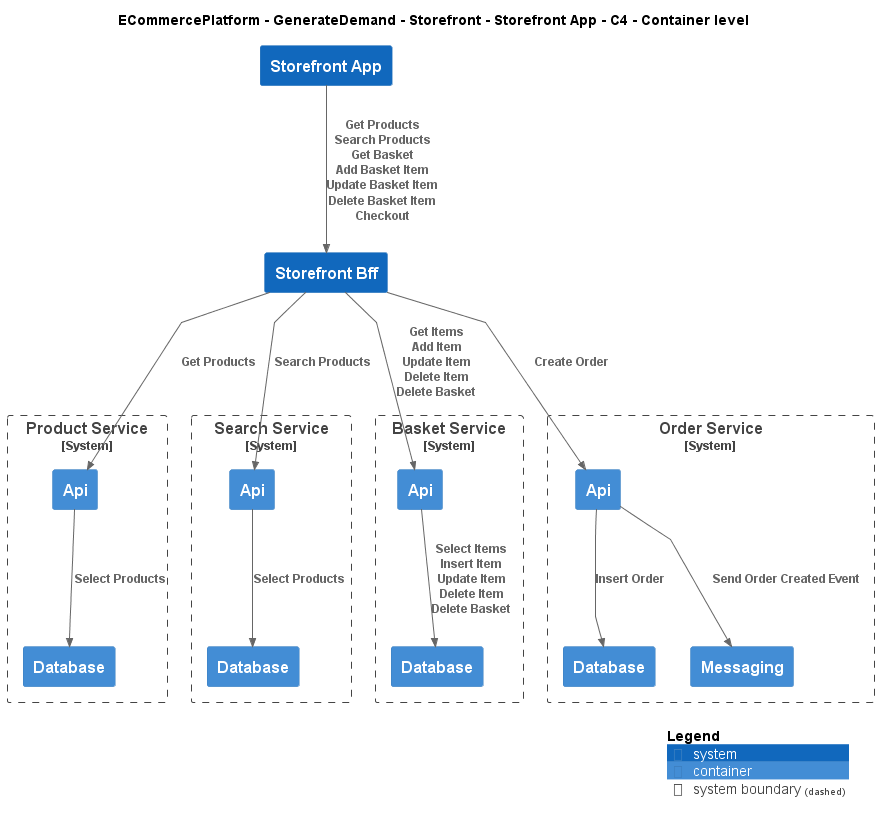

The diagram above was rendered by PlantUML. Its source (embedded in the PNG):
@startuml
!include ..\..\..\..\..\.c4s\C4_Container.puml

AddElementTag("c4interflow:lifecycle:new", $bgColor=green, $fontColor=#ffffff, $borderColor=green, $shadowing="False")
AddElementTag("c4interflow:lifecycle:changed", $bgColor=orange, $fontColor=#ffffff, $borderColor=orange, $shadowing="False")
AddElementTag("c4interflow:lifecycle:removed", $bgColor=red, $fontColor=#ffffff, $borderColor=red, $shadowing="False")

AddRelTag("c4interflow:lifecycle:new", $textColor=green, $lineColor=green)
AddRelTag("c4interflow:lifecycle:changed", $textColor=orange, $lineColor=orange)
AddRelTag("c4interflow:lifecycle:removed", $textColor=red, $lineColor=red)

SHOW_PERSON_PORTRAIT()
LAYOUT_TOP_DOWN()

skinparam linetype polyline

title ECommercePlatform - GenerateDemand - Storefront - Storefront App - C4 - Container level

System(ECommercePlatform.GenerateDemand.Storefront.SoftwareSystems.StorefrontApp, "Storefront App", "")
System(ECommercePlatform.GenerateDemand.Storefront.SoftwareSystems.StorefrontBff, "Storefront Bff", "")

System_Boundary(ECommercePlatform.CreateProduct.ProductInformationManagement.SoftwareSystems.ProductService, "Product Service") {
    Container(ECommercePlatform.CreateProduct.ProductInformationManagement.SoftwareSystems.ProductService.Containers.Api, "Api", "", "")
    Container(ECommercePlatform.CreateProduct.ProductInformationManagement.SoftwareSystems.ProductService.Containers.Database, "Database", "", "")
}

System_Boundary(ECommercePlatform.GenerateDemand.SearchAndBrowse.SoftwareSystems.SearchService, "Search Service") {
    Container(ECommercePlatform.GenerateDemand.SearchAndBrowse.SoftwareSystems.SearchService.Containers.Api, "Api", "", "")
    Container(ECommercePlatform.GenerateDemand.SearchAndBrowse.SoftwareSystems.SearchService.Containers.Database, "Database", "", "")
}

System_Boundary(ECommercePlatform.GenerateDemand.Basket.SoftwareSystems.BasketService, "Basket Service") {
    Container(ECommercePlatform.GenerateDemand.Basket.SoftwareSystems.BasketService.Containers.Api, "Api", "", "")
    Container(ECommercePlatform.GenerateDemand.Basket.SoftwareSystems.BasketService.Containers.Database, "Database", "", "")
}

System_Boundary(ECommercePlatform.GenerateDemand.OrderManagement.SoftwareSystems.OrderService, "Order Service") {
    Container(ECommercePlatform.GenerateDemand.OrderManagement.SoftwareSystems.OrderService.Containers.Api, "Api", "", "")
    Container(ECommercePlatform.GenerateDemand.OrderManagement.SoftwareSystems.OrderService.Containers.Database, "Database", "", "")
    Container(ECommercePlatform.GenerateDemand.OrderManagement.SoftwareSystems.OrderService.Containers.Messaging, "Messaging", "", "")
}

Rel(ECommercePlatform.GenerateDemand.Storefront.SoftwareSystems.StorefrontApp, ECommercePlatform.GenerateDemand.Storefront.SoftwareSystems.StorefrontBff, "Get Products\nSearch Products\nGet Basket\nAdd Basket Item\nUpdate Basket Item\nDelete Basket Item\nCheckout")
Rel(ECommercePlatform.GenerateDemand.Storefront.SoftwareSystems.StorefrontBff, ECommercePlatform.CreateProduct.ProductInformationManagement.SoftwareSystems.ProductService.Containers.Api, "Get Products")
Rel(ECommercePlatform.CreateProduct.ProductInformationManagement.SoftwareSystems.ProductService.Containers.Api, ECommercePlatform.CreateProduct.ProductInformationManagement.SoftwareSystems.ProductService.Containers.Database, "Select Products")
Rel(ECommercePlatform.GenerateDemand.Storefront.SoftwareSystems.StorefrontBff, ECommercePlatform.GenerateDemand.SearchAndBrowse.SoftwareSystems.SearchService.Containers.Api, "Search Products")
Rel(ECommercePlatform.GenerateDemand.SearchAndBrowse.SoftwareSystems.SearchService.Containers.Api, ECommercePlatform.GenerateDemand.SearchAndBrowse.SoftwareSystems.SearchService.Containers.Database, "Select Products")
Rel(ECommercePlatform.GenerateDemand.Storefront.SoftwareSystems.StorefrontBff, ECommercePlatform.GenerateDemand.Basket.SoftwareSystems.BasketService.Containers.Api, "Get Items\nAdd Item\nUpdate Item\nDelete Item\nDelete Basket")
Rel(ECommercePlatform.GenerateDemand.Basket.SoftwareSystems.BasketService.Containers.Api, ECommercePlatform.GenerateDemand.Basket.SoftwareSystems.BasketService.Containers.Database, "Select Items\nInsert Item\nUpdate Item\nDelete Item\nDelete Basket")
Rel(ECommercePlatform.GenerateDemand.Storefront.SoftwareSystems.StorefrontBff, ECommercePlatform.GenerateDemand.OrderManagement.SoftwareSystems.OrderService.Containers.Api, "Create Order")
Rel(ECommercePlatform.GenerateDemand.OrderManagement.SoftwareSystems.OrderService.Containers.Api, ECommercePlatform.GenerateDemand.OrderManagement.SoftwareSystems.OrderService.Containers.Database, "Insert Order")
Rel(ECommercePlatform.GenerateDemand.OrderManagement.SoftwareSystems.OrderService.Containers.Api, ECommercePlatform.GenerateDemand.OrderManagement.SoftwareSystems.OrderService.Containers.Messaging, "Send Order Created Event")


SHOW_LEGEND()
@enduml